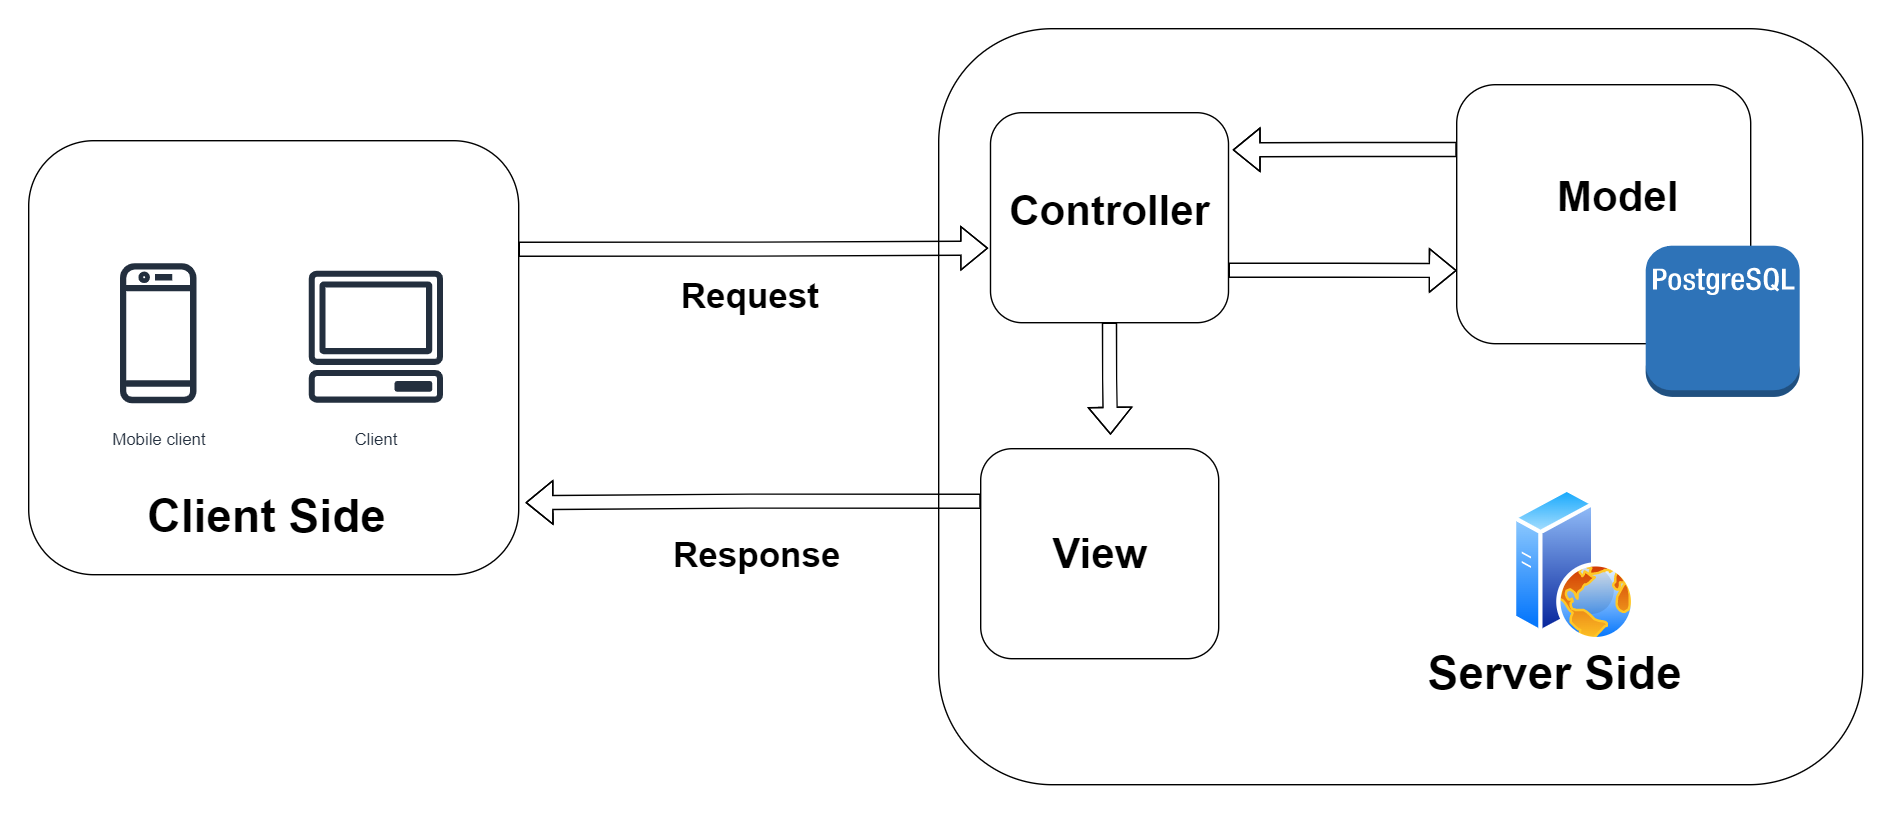

The diagram above was exported from draw.io. Its source (the exported page's mxGraphModel, read from the mxfile embedded in the PNG):
<mxGraphModel dx="1929" dy="873" grid="1" gridSize="10" guides="1" tooltips="1" connect="1" arrows="1" fold="1" page="1" pageScale="1" pageWidth="850" pageHeight="1100" background="none" math="0" shadow="0">
  <root>
    <mxCell id="0" />
    <mxCell id="1" parent="0" />
    <mxCell id="Ave-nunit2cpjynNXK0J-34" value="" style="rounded=1;whiteSpace=wrap;html=1;fontSize=30;" vertex="1" parent="1">
      <mxGeometry x="730" y="270" width="660" height="540" as="geometry" />
    </mxCell>
    <mxCell id="Ave-nunit2cpjynNXK0J-28" style="edgeStyle=orthogonalEdgeStyle;shape=flexArrow;rounded=0;orthogonalLoop=1;jettySize=auto;html=1;exitX=1;exitY=0.25;exitDx=0;exitDy=0;entryX=-0.01;entryY=0.645;entryDx=0;entryDy=0;entryPerimeter=0;labelBackgroundColor=#FFFFFF;labelBorderColor=none;fontSize=30;" edge="1" parent="1" source="Ave-nunit2cpjynNXK0J-4" target="Ave-nunit2cpjynNXK0J-8">
      <mxGeometry relative="1" as="geometry" />
    </mxCell>
    <mxCell id="Ave-nunit2cpjynNXK0J-4" value="" style="rounded=1;whiteSpace=wrap;html=1;" vertex="1" parent="1">
      <mxGeometry x="80" y="350" width="350" height="310" as="geometry" />
    </mxCell>
    <mxCell id="Ave-nunit2cpjynNXK0J-5" value="Client" style="sketch=0;outlineConnect=0;fontColor=#232F3E;gradientColor=none;strokeColor=#232F3E;fillColor=#ffffff;dashed=0;verticalLabelPosition=bottom;verticalAlign=top;align=center;html=1;fontSize=12;fontStyle=0;aspect=fixed;shape=mxgraph.aws4.resourceIcon;resIcon=mxgraph.aws4.client;" vertex="1" parent="1">
      <mxGeometry x="268" y="430" width="120" height="120" as="geometry" />
    </mxCell>
    <mxCell id="Ave-nunit2cpjynNXK0J-6" value="Mobile client" style="sketch=0;outlineConnect=0;fontColor=#232F3E;gradientColor=none;strokeColor=#232F3E;fillColor=#ffffff;dashed=0;verticalLabelPosition=bottom;verticalAlign=top;align=center;html=1;fontSize=12;fontStyle=0;aspect=fixed;shape=mxgraph.aws4.resourceIcon;resIcon=mxgraph.aws4.mobile_client;" vertex="1" parent="1">
      <mxGeometry x="110" y="425" width="125" height="125" as="geometry" />
    </mxCell>
    <mxCell id="Ave-nunit2cpjynNXK0J-7" value="Client Side" style="text;html=1;resizable=0;autosize=1;align=center;verticalAlign=middle;points=[];fillColor=none;strokeColor=none;rounded=0;fontSize=33;fontStyle=1" vertex="1" parent="1">
      <mxGeometry x="155" y="593" width="190" height="50" as="geometry" />
    </mxCell>
    <mxCell id="Ave-nunit2cpjynNXK0J-31" style="edgeStyle=orthogonalEdgeStyle;shape=flexArrow;rounded=0;orthogonalLoop=1;jettySize=auto;html=1;exitX=1;exitY=0.75;exitDx=0;exitDy=0;labelBackgroundColor=#FFFFFF;labelBorderColor=none;fontSize=30;" edge="1" parent="1" source="Ave-nunit2cpjynNXK0J-8">
      <mxGeometry relative="1" as="geometry">
        <mxPoint x="1100" y="442.6923076923076" as="targetPoint" />
      </mxGeometry>
    </mxCell>
    <mxCell id="Ave-nunit2cpjynNXK0J-33" style="edgeStyle=orthogonalEdgeStyle;shape=flexArrow;rounded=0;orthogonalLoop=1;jettySize=auto;html=1;exitX=0.5;exitY=1;exitDx=0;exitDy=0;labelBackgroundColor=#FFFFFF;labelBorderColor=none;fontSize=30;" edge="1" parent="1" source="Ave-nunit2cpjynNXK0J-8">
      <mxGeometry relative="1" as="geometry">
        <mxPoint x="852.6923076923076" y="560" as="targetPoint" />
      </mxGeometry>
    </mxCell>
    <mxCell id="Ave-nunit2cpjynNXK0J-8" value="" style="rounded=1;whiteSpace=wrap;html=1;" vertex="1" parent="1">
      <mxGeometry x="767" y="330" width="170" height="150" as="geometry" />
    </mxCell>
    <mxCell id="Ave-nunit2cpjynNXK0J-11" value="Request" style="text;html=1;resizable=0;autosize=1;align=center;verticalAlign=middle;points=[];fillColor=none;strokeColor=none;rounded=0;fontSize=25;fontStyle=1" vertex="1" parent="1">
      <mxGeometry x="535" y="440" width="120" height="40" as="geometry" />
    </mxCell>
    <mxCell id="Ave-nunit2cpjynNXK0J-12" value="Response" style="text;html=1;resizable=0;autosize=1;align=center;verticalAlign=middle;points=[];fillColor=none;strokeColor=none;rounded=0;fontSize=25;fontStyle=1" vertex="1" parent="1">
      <mxGeometry x="530" y="625" width="140" height="40" as="geometry" />
    </mxCell>
    <mxCell id="Ave-nunit2cpjynNXK0J-24" style="edgeStyle=orthogonalEdgeStyle;shape=flexArrow;rounded=0;orthogonalLoop=1;jettySize=auto;html=1;exitX=0;exitY=0.25;exitDx=0;exitDy=0;entryX=1.014;entryY=0.834;entryDx=0;entryDy=0;entryPerimeter=0;labelBackgroundColor=#FFFFFF;labelBorderColor=none;fontSize=30;" edge="1" parent="1" source="Ave-nunit2cpjynNXK0J-14" target="Ave-nunit2cpjynNXK0J-4">
      <mxGeometry relative="1" as="geometry" />
    </mxCell>
    <mxCell id="Ave-nunit2cpjynNXK0J-14" value="" style="rounded=1;whiteSpace=wrap;html=1;" vertex="1" parent="1">
      <mxGeometry x="760" y="570" width="170" height="150" as="geometry" />
    </mxCell>
    <mxCell id="Ave-nunit2cpjynNXK0J-17" value="&lt;b style=&quot;font-size: 30px;&quot;&gt;Controller&lt;/b&gt;" style="text;html=1;resizable=0;autosize=1;align=center;verticalAlign=middle;points=[];fillColor=none;strokeColor=none;rounded=0;fontSize=30;" vertex="1" parent="1">
      <mxGeometry x="767" y="375" width="170" height="50" as="geometry" />
    </mxCell>
    <mxCell id="Ave-nunit2cpjynNXK0J-18" value="&lt;b style=&quot;font-size: 30px;&quot;&gt;View&lt;br&gt;&lt;/b&gt;" style="text;html=1;resizable=0;autosize=1;align=center;verticalAlign=middle;points=[];fillColor=none;strokeColor=none;rounded=0;fontSize=30;" vertex="1" parent="1">
      <mxGeometry x="800" y="620" width="90" height="50" as="geometry" />
    </mxCell>
    <mxCell id="Ave-nunit2cpjynNXK0J-32" style="edgeStyle=orthogonalEdgeStyle;shape=flexArrow;rounded=0;orthogonalLoop=1;jettySize=auto;html=1;exitX=0;exitY=0.25;exitDx=0;exitDy=0;labelBackgroundColor=#FFFFFF;labelBorderColor=none;fontSize=30;" edge="1" parent="1" source="Ave-nunit2cpjynNXK0J-19">
      <mxGeometry relative="1" as="geometry">
        <mxPoint x="940" y="356.53846153846155" as="targetPoint" />
      </mxGeometry>
    </mxCell>
    <mxCell id="Ave-nunit2cpjynNXK0J-19" value="" style="rounded=1;whiteSpace=wrap;html=1;" vertex="1" parent="1">
      <mxGeometry x="1100" y="310" width="210" height="185" as="geometry" />
    </mxCell>
    <mxCell id="Ave-nunit2cpjynNXK0J-26" value="" style="outlineConnect=0;dashed=0;verticalLabelPosition=bottom;verticalAlign=top;align=center;html=1;shape=mxgraph.aws3.postgre_sql_instance;fillColor=#2E73B8;gradientColor=none;fontSize=30;" vertex="1" parent="1">
      <mxGeometry x="1235" y="425" width="110" height="108" as="geometry" />
    </mxCell>
    <mxCell id="Ave-nunit2cpjynNXK0J-27" value="&lt;b style=&quot;font-size: 30px;&quot;&gt;Model&lt;br&gt;&lt;/b&gt;" style="text;html=1;resizable=0;autosize=1;align=center;verticalAlign=middle;points=[];fillColor=none;strokeColor=none;rounded=0;fontSize=30;" vertex="1" parent="1">
      <mxGeometry x="1160" y="365" width="110" height="50" as="geometry" />
    </mxCell>
    <mxCell id="Ave-nunit2cpjynNXK0J-35" value="" style="aspect=fixed;perimeter=ellipsePerimeter;html=1;align=center;shadow=0;dashed=0;spacingTop=3;image;image=img/lib/active_directory/web_server.svg;fontSize=30;" vertex="1" parent="1">
      <mxGeometry x="1140" y="598" width="88" height="110" as="geometry" />
    </mxCell>
    <mxCell id="Ave-nunit2cpjynNXK0J-37" value="Server Side" style="text;html=1;resizable=0;autosize=1;align=center;verticalAlign=middle;points=[];fillColor=none;strokeColor=none;rounded=0;fontSize=33;fontStyle=1" vertex="1" parent="1">
      <mxGeometry x="1065" y="705" width="210" height="50" as="geometry" />
    </mxCell>
  </root>
</mxGraphModel>